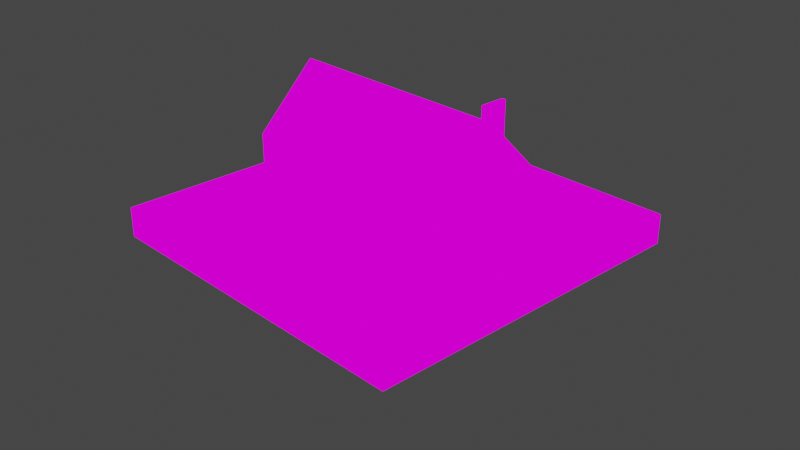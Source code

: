 # Source: room14.blend  (saved by Blender 2.82.7; exported with 4.5.12 LTS)
import bpy
from mathutils import Matrix  # noqa: F401  (used for matrix-valued properties, if any)

bpy.ops.wm.read_factory_settings(use_empty=True)
scene = bpy.context.scene
scene.name = 'Scene'

# ---- collections
col_collection = bpy.data.collections.new('Collection'); scene.collection.children.link(col_collection)

# ---- images (referenced by path relative to the original .blend; pixels are not part of the script)
import os
ASSET_DIR = os.environ.get("B2B_ASSET_DIR", "")  # directory of the original .blend (textures are referenced by path, not embedded)
HERE = os.path.dirname(os.path.abspath(__file__))  # packed textures are extracted next to this script under _unpacked/

def load_image(name, relpath, width, height, colorspace="sRGB"):
    """Load a texture the original file referenced (path relative to the .blend, or extracted next to this script)."""
    p = next((c for c in (os.path.join(HERE, relpath), os.path.join(ASSET_DIR, relpath)) if relpath and os.path.exists(c)), "")
    if p:
        img = bpy.data.images.load(p, check_existing=True)
        img.name = name
    else:  # same state as the original file: an image datablock whose file is absent (Cycles renders it pink)
        img = bpy.data.images.new(name, width, height)
        img.source = "FILE"
        img.filepath = "//" + (relpath or name)
    img.colorspace_settings.name = colorspace
    return img
img_room14_colors_png = load_image('room14_colors.png', 'room14_colors.png', 1024, 1024, 'sRGB')

# ---- materials (node trees are filled in below, after node groups)
mat_allmaterials = bpy.data.materials.new('AllMaterials')
mat_allmaterials.use_transparent_shadow = False

# ---- material node trees
mat_allmaterials.use_nodes = True; mat_allmaterials.node_tree.nodes.clear()
_N = mat_allmaterials.node_tree.nodes; _L = mat_allmaterials.node_tree.links
n0 = _N.new('ShaderNodeOutputMaterial'); n0.name = 'Material Output'; n0.location = (300, 300)
n1 = _N.new('ShaderNodeBackground'); n1.name = 'Background'; n1.location = (10, 300)
n2 = _N.new('ShaderNodeTexImage'); n2.name = 'Image Texture'; n2.location = (-280, 260)
n2.image = img_room14_colors_png
_L.new(n1.outputs[0], n0.inputs[0])
_L.new(n2.outputs[0], n1.inputs[0])
n0.is_active_output = True

# ---- world
world_world = bpy.data.worlds.new('World'); scene.world = world_world
world_world.use_nodes = True; world_world.node_tree.nodes.clear()
_N = world_world.node_tree.nodes; _L = world_world.node_tree.links
n0 = _N.new('ShaderNodeOutputWorld'); n0.name = 'World Output'; n0.location = (300, 300)
n1 = _N.new('ShaderNodeBackground'); n1.name = 'Background'; n1.location = (10, 300)
n1.inputs[0].default_value = (0.05088, 0.05088, 0.05088, 1.0)
_L.new(n1.outputs[0], n0.inputs[0])
n0.is_active_output = True
world_world.color = (0.05088, 0.05088, 0.05088)
world_world.use_sun_shadow = False
world_world.sun_shadow_jitter_overblur = 0.0

# ---- cameras
cam_camera = bpy.data.cameras.new('Camera')
cam_camera.clip_end = 100.0
cam_camera.ortho_scale = 7.314

# ---- lights
light_light = bpy.data.lights.new('Light', 'SUN')
light_light.transmission_factor = 0.0
light_light.angle = 0.1993
light_light.energy = 200.0
light_light.shadow_soft_size = 0.1
light_light.shadow_cascade_max_distance = 1000.0

# ---- meshes
me_cube = bpy.data.meshes.new('Cube')
me_cube.from_pydata([(1.0, 1.0, 1.0), (1.0, 1.0, -1.0), (1.0, -1.0, 1.0), (1.0, -1.0, -1.0), (-1.0, 1.0, 1.0), (-1.0, 1.0, -1.0), (-1.0, -1.0, 1.0), (-1.0, -1.0, -1.0), (1.0, 1.0, 0.0), (-1.0, -1.0, 0.0), (1.0, -1.0, 0.0), (-1.0, 1.0, 0.0)], [], [(0, 4, 6, 2), (10, 2, 6, 9), (9, 6, 4, 11), (5, 1, 3, 7), (8, 0, 2, 10), (11, 4, 0, 8), (5, 11, 8, 1), (1, 8, 10, 3), (7, 9, 11, 5), (3, 10, 9, 7)])
_uv = me_cube.uv_layers.new(name='UVMap')
_uv.uv.foreach_set('vector', [0.1994, 0.8597, 0.2285, 0.8597, 0.2285, 0.8888, 0.1994, 0.8888, 0.1848, 0.8888, 0.1994, 0.8888, 0.1994, 0.9179, 0.1848, 0.9179, 0.1848, 0.8015, 0.1994, 0.8015, 0.1994, 0.8306, 0.1848, 0.8306, 0.4806, 0.1258, 0.5097, 0.1258, 0.5097, 0.1549, 0.4806, 0.1549, 0.1848, 0.8597, 0.1994, 0.8597, 0.1994, 0.8888, 0.1848, 0.8888, 0.1848, 0.8306, 0.1994, 0.8306, 0.1994, 0.8597, 0.1848, 0.8597, 0.5097, 0.09666, 0.5242, 0.09666, 0.5242, 0.1258, 0.5097, 0.1258, 0.5097, 0.1258, 0.5242, 0.1258, 0.5242, 0.1549, 0.5097, 0.1549, 0.5097, 0.06756, 0.5242, 0.06756, 0.5242, 0.09666, 0.5097, 0.09666, 0.5097, 0.1549, 0.5242, 0.1549, 0.5242, 0.184, 0.5097, 0.184])
me_cube.materials.append(mat_allmaterials)
me_cube.use_remesh_preserve_volume = False
me_cube.use_remesh_preserve_attributes = False
me_cube.use_mirror_vertex_groups = False
me_cube.update()
me_cube_001 = bpy.data.meshes.new('Cube.001')
me_cube_001.from_pydata([(-1.0, -1.0, -1.0), (-1.0, -1.0, 0.0), (-0.8418, 1.0, -0.3913), (-0.8418, 1.0, -0.1582), (1.0, -1.0, -1.0), (1.0, -1.0, 0.0), (0.9, 1.0, -0.6413), (0.9, 1.0, -0.1413), (0.0, -1.0, -1.0), (0.0, 1.0, -1.0), (0.0, 1.0, 0.5), (0.0, -1.0, 0.0), (-1.0, 0.0, -1.0), (-1.0, 0.0, 1.0), (1.0, 0.0, -1.0), (1.0, 0.0, 1.0), (1.0, 0.0, 0.0), (-1.0, 0.0003089, 1.296), (0.0, 0.0, 1.0), (0.0, 0.0, -1.0), (-0.6379, 1.0, -0.3913), (-0.6208, -1.0, 0.0), (-0.6208, -1.0, -1.0), (-0.6208, 0.0, 1.0), (-0.6208, 1.0, 0.5), (-0.6208, 0.0, -1.0), (-0.25, -1.0, -1.0), (-0.25, 0.0, 1.0), (-0.4082, 1.0, -0.1582), (-0.4082, 1.0, -0.3913), (-0.25, -1.0, 0.0), (-0.25, 0.0, -1.0), (0.25, -1.0, 0.0), (0.25, 0.0, -1.0), (0.35, 1.0, -0.6413), (0.35, 1.0, -0.1413), (0.25, -1.0, -1.0), (0.25, 0.0, 1.0), (-7.271e-15, 1.0, -0.06963), (1.478e-08, 1.608, -0.7413), (-1.899e-16, 1.0, -0.7016), (1.0, 1.0, -1.0), (0.25, 1.0, -1.0), (1.0, 1.0, 0.0), (0.1004, 1.0, -0.06963), (0.1304, 1.0, -0.7016), (1.478e-08, 1.608, -1.0), (-0.25, 1.608, 1.75e-08), (1.478e-08, 1.608, 0.5), (0.25, 1.608, -1.0), (-0.25, 1.608, -1.0), (-0.25, 1.608, -0.7413), (0.25, 1.608, -1.175e-06), (0.25, 1.608, -0.7413), (1.478e-08, 1.608, -1.175e-06), (0.89, 1.076, -0.6313), (0.36, 1.076, -0.6313), (0.89, 1.076, -0.1513), (0.36, 1.076, -0.1513), (-0.6379, 1.0, -0.1582), (-0.6208, 1.0, -1.0), (-1.0, 1.0, -1.0), (-1.0, 1.0, 0.0), (-0.25, 1.0, -1.0), (-0.1304, 1.0, -0.7016), (-0.1004, 1.0, -0.06963), (-0.6208, 1.0, -1.192e-06), (-0.1564, 1.608, -0.7413), (0.1564, 1.608, -0.7413), (-0.1564, 1.608, -5.96e-07), (0.1564, 1.608, -1.192e-06), (-0.1564, 1.608, -1.0), (0.1564, 1.608, -1.0), (1.369e-08, 1.757, -0.7413), (1.369e-08, 1.757, -1.0), (-0.25, 1.757, 2.694e-08), (1.369e-08, 1.757, 0.5), (0.1564, 1.757, -1.0), (-0.1564, 1.757, -1.0), (-0.25, 1.757, -1.0), (-0.25, 1.757, -0.7413), (0.25, 1.757, -1.165e-06), (0.25, 1.757, -0.7413), (0.25, 1.757, -1.0), (1.369e-08, 1.757, -1.165e-06), (0.1564, 1.757, -1.183e-06), (-0.1564, 1.757, -5.96e-07), (-0.1564, 1.757, -0.7413), (0.1564, 1.757, -0.7413), (-0.6033, 1.0, -0.3913), (-0.8918, 1.0, -0.4413), (-0.8918, 1.0, -0.1082), (-0.6033, 1.0, -0.1582), (-0.3582, 1.0, -0.4413), (-0.6208, 1.0, -0.4413), (-0.3582, 1.0, -0.1082), (-0.6208, 1.0, -0.1082), (-1.0, 0.2, 0.7943), (-1.0, -0.2, 0.7951), (-1.0, -0.2, 0.0), (-1.0, 0.2, 0.0), (-1.0, -0.2, -1.0), (-1.0, 0.2, -1.0), (-1.0, -0.1997, 1.296), (-1.034, -0.2, 0.0), (-1.034, 1.858e-08, 0.0), (-1.034, 0.2, -1.0), (-1.034, 1.858e-08, -1.0), (-1.034, -0.2, 0.7951), (-1.034, 1.858e-08, 1.0), (-1.034, 1.858e-08, 0.7943), (-1.034, 0.2, 0.7943), (-1.034, 0.2, 0.0), (-1.034, -0.2, -1.0), (-1.034, 0.2003, 1.296), (-1.0, 0.2003, 1.296), (-1.034, 0.0003089, 1.296), (-1.034, -0.1997, 1.296), (-0.4082, 1.0, -0.2613), (-0.6033, 1.0, -0.2613), (-0.6379, 1.0, -0.2613), (-0.8418, 1.0, -0.2613), (-0.4082, 1.0, -0.2913), (-0.6033, 1.0, -0.2913), (-0.6379, 1.0, -0.2913), (-0.8418, 1.0, -0.2913), (-0.6208, 1.0, -0.3913), (-0.6208, 1.0, -0.1582), (-0.6208, 1.034, -0.4413), (-0.8918, 1.034, -0.4413), (-0.8918, 1.034, -0.1082), (-0.3582, 1.034, -0.4413), (-0.3582, 1.034, -0.1082), (-0.6208, 1.034, -0.1082), (-0.6208, 1.034, -0.1582), (-0.6379, 1.034, -0.3913), (-0.8418, 1.034, -0.3913), (-0.8418, 1.034, -0.2913), (-0.8418, 1.034, -0.1582), (-0.6379, 1.034, -0.1582), (-0.6379, 1.034, -0.2613), (-0.4082, 1.034, -0.3913), (-0.6033, 1.034, -0.3913), (-0.4082, 1.034, -0.2913), (-0.4082, 1.034, -0.1582), (-0.6033, 1.034, -0.1582), (-0.6033, 1.034, -0.2613), (-0.4082, 1.034, -0.2613), (-0.6033, 1.034, -0.2913), (-0.6379, 1.034, -0.2913), (-0.8418, 1.034, -0.2613), (-0.6208, 1.034, -0.3913), (0.25, 1.0, -1.192e-06), (0.25, 1.0, -0.7413), (-0.25, 1.0, -1.192e-06), (-0.25, 1.0, -0.7413), (0.0, 1.0, -1.192e-06), (0.0, 1.0, -0.7413), (0.1564, 1.757, -0.8013), (0.1564, 1.947, -1.0), (-0.1564, 1.757, -0.8013), (0.1564, 1.757, -0.8613), (1.369e-08, 1.947, -1.0), (-0.1564, 1.757, -0.8613), (0.1564, 1.757, -0.9213), (2.441e-08, 2.249, -0.9213), (-0.1564, 1.757, -0.9213), (2.441e-08, 2.109, -1.0), (1.369e-08, 1.808, -1.0), (0.1564, 1.808, -1.0), (0.1564, 1.808, -0.7413), (1.369e-08, 1.808, -0.7413), (-0.1564, 1.808, -0.7413), (-0.1564, 1.808, -1.0), (-0.1564, 1.808, -0.8013), (0.1564, 1.808, -0.8013), (0.1564, 1.808, -0.8613), (1.369e-08, 1.808, -0.8013), (-0.1564, 1.808, -0.8613), (0.1564, 1.808, -0.9213), (2.441e-08, 2.109, -0.9213), (-0.1564, 1.808, -0.9213), (-0.1564, 1.947, -1.0), (0.1564, 1.947, -0.8613), (0.1564, 1.947, -0.8013), (-0.1564, 1.947, -0.8613), (-0.1564, 1.947, -0.8013), (1.369e-08, 1.947, -0.8013), (0.1564, 1.947, -0.9213), (1.369e-08, 1.947, -0.8613), (-0.1564, 1.947, -0.9213), (0.1564, 2.109, -1.0), (-0.1564, 2.109, -1.0), (0.1564, 2.109, -0.9213), (0.1564, 2.109, -0.8613), (-0.1564, 2.109, -0.9213), (-0.1564, 2.109, -0.8613), (2.441e-08, 2.109, -0.8613), (2.441e-08, 2.249, -1.0), (0.1564, 2.249, -1.0), (-0.1564, 2.249, -1.0), (0.1564, 2.249, -0.9213), (-0.1564, 2.249, -0.9213), (0.1004, 1.0, -0.3113), (-0.1004, 1.0, -0.3113), (0.1304, 1.0, -0.03963), (1.899e-16, 1.0, -0.03963), (-0.1304, 1.0, -0.03963), (0.1304, 1.0, -0.3413), (-0.1304, 1.0, -0.3413), (-1.0, 1.0, -0.5413), (-1.0, 0.2, -0.5413), (-1.0, -0.2, -0.5413), (-1.0, -1.0, -0.5413), (-1.0, 0.72, -0.06113), (-1.0, 0.48, -0.06113), (-1.0, 0.72, -0.5113), (-1.0, 0.48, -0.5113), (-1.0, -0.48, -0.06113), (-1.0, -0.72, -0.06113), (-1.0, -0.48, -0.5113), (-1.0, -0.72, -0.5113), (-1.0, -0.75, 0.0), (-1.0, -0.45, 0.0), (-1.0, -0.75, -0.5413), (-1.0, -0.45, -0.5413), (-1.0, 0.45, 0.0), (-1.0, 0.75, 0.0), (-1.0, 0.75, -0.5413), (-1.0, 0.45, -0.5413), (-1.017, 0.45, -0.03113), (-1.017, 0.75, -0.03113), (-1.017, 0.75, -0.5413), (-1.017, 0.45, -0.5413), (-1.017, -0.75, -0.03113), (-1.017, -0.45, -0.03113), (-1.017, -0.75, -0.5413), (-1.017, -0.45, -0.5413), (-1.017, -0.72, -0.06113), (-1.017, -0.48, -0.06113), (-1.017, -0.72, -0.5113), (-1.017, -0.48, -0.5113), (-1.017, 0.48, -0.06113), (-1.017, 0.72, -0.06113), (-1.017, 0.72, -0.5113), (-1.017, 0.48, -0.5113), (-1.0, 1.07, 0.0), (-0.6208, 1.07, 0.5), (-0.25, 1.07, -1.192e-06), (-0.6208, 1.07, -1.192e-06), (-0.25, 1.825, 2.694e-08), (1.369e-08, 1.825, 0.5), (0.25, 1.825, -1.165e-06), (1.369e-08, 1.825, -1.165e-06), (0.1564, 1.825, -1.183e-06), (-0.1564, 1.825, -5.96e-07), (0.7725, 1.076, -0.6313), (0.635, 1.076, -0.6313), (0.4975, 1.076, -0.6313), (0.89, 1.076, -0.3046), (0.89, 1.076, -0.458), (0.7725, 1.076, -0.1513), (0.635, 1.076, -0.1513), (0.4975, 1.076, -0.1513), (0.36, 1.076, -0.3046), (0.36, 1.076, -0.458), (0.4975, 1.076, -0.458), (0.635, 1.076, -0.458), (0.7725, 1.076, -0.458), (0.4975, 1.076, -0.3046), (0.635, 1.076, -0.3046), (0.7725, 1.076, -0.3046), (0.9, 1.076, -0.1413), (0.89, 1.076, -0.3246), (0.7525, 1.076, -0.1513), (0.7725, 1.076, -0.3246), (0.9, 1.076, -0.3146), (0.89, 1.076, -0.478), (0.7725, 1.076, -0.478), (0.7525, 1.076, -0.3046), (0.9, 1.076, -0.468), (0.9, 1.076, -0.6413), (0.7525, 1.076, -0.6313), (0.7525, 1.076, -0.458), (0.7625, 1.076, -0.1413), (0.615, 1.076, -0.1513), (0.635, 1.076, -0.3246), (0.7525, 1.076, -0.3246), (0.635, 1.076, -0.478), (0.7525, 1.076, -0.478), (0.615, 1.076, -0.3046), (0.7625, 1.076, -0.3146), (0.7625, 1.076, -0.6413), (0.615, 1.076, -0.6313), (0.615, 1.076, -0.458), (0.7625, 1.076, -0.468), (0.625, 1.076, -0.1413), (0.4775, 1.076, -0.1513), (0.4975, 1.076, -0.3246), (0.615, 1.076, -0.3246), (0.4975, 1.076, -0.478), (0.615, 1.076, -0.478), (0.4775, 1.076, -0.3046), (0.625, 1.076, -0.3146), (0.625, 1.076, -0.6413), (0.4775, 1.076, -0.6313), (0.4775, 1.076, -0.458), (0.625, 1.076, -0.468), (0.4875, 1.076, -0.1413), (0.35, 1.076, -0.1413), (0.36, 1.076, -0.3246), (0.4775, 1.076, -0.3246), (0.35, 1.076, -0.3146), (0.36, 1.076, -0.478), (0.4775, 1.076, -0.478), (0.4875, 1.076, -0.3146), (0.4875, 1.076, -0.6413), (0.35, 1.076, -0.6413), (0.35, 1.076, -0.468), (0.4875, 1.076, -0.468), (0.89, 1.055, -0.1513), (0.89, 1.055, -0.3046), (0.7725, 1.055, -0.1513), (0.7725, 1.055, -0.3046), (0.89, 1.055, -0.3246), (0.89, 1.055, -0.458), (0.7725, 1.055, -0.458), (0.7725, 1.055, -0.3246), (0.89, 1.055, -0.478), (0.89, 1.055, -0.6313), (0.7725, 1.055, -0.6313), (0.7725, 1.055, -0.478), (0.7525, 1.055, -0.1513), (0.635, 1.055, -0.1513), (0.635, 1.055, -0.3046), (0.7525, 1.055, -0.3046), (0.635, 1.055, -0.458), (0.7525, 1.055, -0.458), (0.635, 1.055, -0.3246), (0.7525, 1.055, -0.3246), (0.7525, 1.055, -0.6313), (0.635, 1.055, -0.6313), (0.635, 1.055, -0.478), (0.7525, 1.055, -0.478), (0.615, 1.055, -0.1513), (0.4975, 1.055, -0.1513), (0.4975, 1.055, -0.3046), (0.615, 1.055, -0.3046), (0.4975, 1.055, -0.458), (0.615, 1.055, -0.458), (0.4975, 1.055, -0.3246), (0.615, 1.055, -0.3246), (0.615, 1.055, -0.6313), (0.4975, 1.055, -0.6313), (0.4975, 1.055, -0.478), (0.615, 1.055, -0.478), (0.4775, 1.055, -0.1513), (0.36, 1.055, -0.1513), (0.36, 1.055, -0.3046), (0.4775, 1.055, -0.3046), (0.36, 1.055, -0.3246), (0.36, 1.055, -0.458), (0.4775, 1.055, -0.458), (0.4775, 1.055, -0.3246), (0.4775, 1.055, -0.6313), (0.36, 1.055, -0.6313), (0.36, 1.055, -0.478), (0.4775, 1.055, -0.478), (-1.0, -0.75, -0.03113), (-1.0, -0.45, -0.03113), (-1.0, 0.45, -0.03113), (-1.0, 0.75, -0.03113)], [(126, 127)], [(108, 98, 103, 117), (63, 9, 19, 31), (16, 15, 5), (156, 18, 37, 152), (34, 35, 309, 312, 318, 317), (23, 13, 98, 1, 21), (22, 21, 1, 213, 0), (14, 16, 5, 4), (12, 101, 113, 107), (227, 62, 210, 228), (41, 43, 16, 14), (24, 62, 97, 13, 23), (43, 15, 16), (62, 227, 226, 100, 97), (156, 154, 47, 69, 54), (36, 32, 11, 8), (37, 18, 11, 32), (31, 19, 8, 26), (12, 25, 22, 0, 101), (154, 66, 249, 248), (154, 24, 23, 27), (26, 30, 21, 22), (27, 23, 21, 30), (61, 60, 25, 12, 102), (32, 36, 4, 5), (14, 33, 42, 41), (15, 43, 152, 37), (18, 27, 30, 11), (8, 11, 30, 26), (154, 27, 18, 156), (25, 31, 26, 22), (24, 154, 248, 247), (60, 63, 31, 25), (19, 33, 36, 8), (63, 155, 51, 50), (9, 42, 33, 19), (5, 15, 37, 32), (4, 36, 33, 14), (44, 203, 204, 65, 38), (9, 63, 50, 71, 46), (10, 152, 52, 48), (34, 6, 41, 42), (6, 7, 43, 41), (7, 35, 152, 43), (54, 69, 86, 84), (53, 52, 81, 82), (35, 34, 42, 153, 152), (47, 48, 76, 75), (70, 54, 84, 85), (153, 42, 49, 53), (154, 10, 48, 47), (155, 157, 39, 67, 51), (157, 153, 53, 68, 39), (152, 156, 54, 70, 52), (42, 9, 46, 72, 49), (293, 258, 353, 352), (35, 7, 272, 284, 296, 308, 309), (6, 34, 317, 316, 304, 292, 281), (7, 6, 281, 280, 276, 272), (89, 123, 122, 29), (90, 94, 60, 61), (91, 90, 61, 210, 62), (94, 93, 63, 60), (95, 96, 66, 154), (96, 91, 62, 66), (93, 95, 154, 155, 63), (51, 47, 75, 80), (69, 67, 87, 86), (67, 39, 73, 87), (53, 49, 83, 82), (84, 86, 255, 253), (81, 85, 254, 252), (79, 80, 87, 160, 163, 166, 78), (77, 74, 168, 169), (82, 83, 77, 164, 161, 158, 88), (80, 75, 86, 87), (82, 81, 85, 88), (72, 46, 74, 77), (70, 68, 88, 85), (46, 71, 78, 74), (71, 50, 79, 78), (39, 68, 88, 73), (49, 72, 77, 83), (50, 51, 80, 79), (48, 52, 81, 76), (28, 118, 119, 92), (89, 29, 141, 142), (122, 123, 148, 143), (93, 94, 128, 131), (2, 20, 135, 136), (125, 124, 149, 137), (90, 91, 130, 129), (120, 121, 150, 140), (94, 90, 129, 128), (99, 212, 225, 223), (97, 100, 112, 111), (100, 211, 102, 106, 112), (98, 99, 223, 222, 1), (111, 109, 116, 114), (99, 98, 108, 104), (106, 107, 105, 112), (104, 105, 107, 113), (105, 110, 111, 112), (104, 108, 110, 105), (108, 109, 110), (111, 110, 109), (101, 212, 99, 104, 113), (102, 12, 107, 106), (17, 115, 114, 116), (103, 17, 116, 117), (98, 13, 17, 103), (109, 108, 117, 116), (97, 111, 114, 115), (13, 97, 115, 17), (118, 28, 144, 147), (20, 124, 149, 135), (3, 59, 120, 121), (2, 125, 124, 20), (92, 119, 146, 145), (91, 96, 133, 130), (120, 59, 139, 140), (123, 89, 142, 148), (28, 92, 145, 144), (136, 135, 128, 129), (138, 150, 137, 136, 129, 130), (139, 138, 130, 133), (133, 145, 134), (142, 141, 131, 128), (141, 143, 147, 144, 132, 131), (144, 145, 133, 132), (133, 134, 139), (137, 149, 140, 150), (143, 148, 146, 147), (142, 128, 151), (128, 135, 151), (148, 142, 151, 135, 149), (146, 148, 149, 140), (140, 139, 134, 145, 146), (3, 121, 150, 138), (125, 2, 136, 137), (95, 93, 131, 132), (119, 118, 147, 146), (29, 122, 143, 141), (59, 3, 138, 139), (96, 95, 132, 133), (45, 208, 205, 152, 153), (207, 209, 64, 155, 154), (205, 206, 156, 152), (206, 207, 154, 156), (64, 40, 157, 155), (40, 45, 153, 157), (163, 160, 174, 178), (88, 158, 175, 170), (87, 73, 171, 172), (78, 166, 181, 173), (161, 164, 179, 176), (160, 87, 172, 174), (73, 88, 170, 171), (171, 177, 174, 172), (170, 175, 177, 171), (174, 177, 187, 186), (168, 173, 182, 162), (181, 178, 185, 190), (175, 176, 183, 184), (179, 169, 159, 188), (177, 175, 184, 187), (74, 78, 173, 168), (164, 77, 169, 179), (158, 161, 176, 175), (166, 163, 178, 181), (183, 189, 187, 184), (185, 186, 187, 189), (183, 188, 193, 194), (190, 185, 196, 195), (185, 189, 197, 196), (162, 182, 192, 167), (169, 168, 162, 159), (176, 179, 188, 183), (173, 181, 190, 182), (178, 174, 186, 185), (193, 180, 197, 194), (195, 196, 197, 180), (195, 180, 165, 202), (167, 192, 200, 198), (182, 190, 195, 192), (188, 159, 191, 193), (159, 162, 167, 191), (189, 183, 194, 197), (165, 198, 200, 202), (165, 201, 199, 198), (192, 195, 202, 200), (193, 191, 199, 201), (191, 167, 198, 199), (180, 193, 201, 165), (208, 45, 40, 64, 209), (44, 38, 206, 205), (38, 65, 207, 206), (203, 44, 205, 208), (65, 204, 209, 207), (204, 203, 208, 209), (61, 102, 211, 229, 228, 210), (101, 0, 213, 224, 225, 212), (211, 100, 226, 229), (215, 214, 216, 217), (218, 220, 221, 219), (213, 1, 222, 224), (221, 220, 241, 240), (214, 215, 242, 243), (218, 219, 238, 239), (237, 235, 369, 225), (228, 229, 233, 232), (236, 224, 368, 234), (239, 238, 234, 235), (240, 241, 237, 236), (241, 239, 235, 237), (238, 240, 236, 234), (243, 242, 230, 231), (245, 244, 232, 233), (244, 243, 231, 232), (242, 245, 233, 230), (217, 216, 244, 245), (220, 218, 239, 241), (216, 214, 243, 244), (219, 221, 240, 238), (225, 224, 236, 237), (215, 217, 245, 242), (152, 10, 156), (154, 156, 10), (247, 249, 246), (248, 249, 247), (62, 24, 247, 246), (66, 62, 246, 249), (252, 254, 253, 251), (251, 253, 255, 250), (76, 81, 252, 251), (86, 75, 250, 255), (75, 76, 251, 250), (85, 84, 253, 254), (275, 273, 324, 327), (269, 263, 345, 346), (313, 314, 367, 366), (260, 268, 326, 325), (290, 269, 346, 347), (56, 313, 366, 365), (287, 283, 337, 339), (273, 260, 325, 324), (297, 302, 359, 356), (263, 285, 344, 345), (305, 56, 365, 364), (259, 57, 272, 276), (57, 261, 284, 272), (271, 259, 276, 291), (261, 271, 291, 284), (260, 273, 276, 280), (268, 260, 280, 295), (273, 275, 291, 276), (275, 268, 295, 291), (55, 277, 280, 281), (256, 55, 281, 292), (277, 278, 295, 280), (278, 256, 292, 295), (274, 262, 296, 284), (270, 279, 291, 303), (262, 270, 303, 296), (279, 274, 284, 291), (267, 283, 295, 307), (287, 286, 303, 291), (286, 267, 307, 303), (283, 287, 291, 295), (257, 282, 292, 304), (289, 288, 307, 295), (288, 257, 304, 307), (282, 289, 295, 292), (285, 263, 308, 296), (269, 290, 303, 315), (263, 269, 315, 308), (290, 285, 296, 303), (266, 294, 307, 319), (299, 298, 315, 303), (298, 266, 319, 315), (294, 299, 303, 307), (258, 293, 304, 316), (301, 300, 319, 307), (300, 258, 316, 319), (293, 301, 307, 304), (297, 58, 309, 308), (58, 264, 312, 309), (264, 302, 315, 312), (302, 297, 308, 315), (310, 265, 318, 312), (265, 306, 319, 318), (311, 310, 312, 315), (306, 311, 315, 319), (56, 305, 316, 317), (313, 56, 317, 318), (314, 313, 318, 319), (305, 314, 319, 316), (323, 322, 320, 321), (330, 331, 328, 329), (365, 366, 367, 364), (353, 354, 355, 352), (341, 342, 343, 340), (361, 360, 363, 362), (325, 326, 327, 324), (349, 348, 350, 351), (337, 336, 338, 339), (358, 357, 356, 359), (346, 345, 344, 347), (334, 333, 332, 335), (314, 305, 364, 367), (262, 274, 332, 333), (285, 290, 347, 344), (268, 275, 327, 326), (300, 301, 355, 354), (279, 270, 334, 335), (258, 300, 354, 353), (270, 262, 333, 334), (265, 310, 360, 361), (282, 257, 341, 340), (301, 293, 352, 355), (57, 259, 321, 320), (274, 279, 335, 332), (306, 265, 361, 362), (288, 289, 343, 342), (261, 57, 320, 322), (310, 311, 363, 360), (257, 288, 342, 341), (259, 271, 323, 321), (294, 266, 348, 349), (311, 306, 362, 363), (277, 55, 329, 328), (289, 282, 340, 343), (271, 261, 322, 323), (298, 299, 351, 350), (55, 256, 330, 329), (266, 298, 350, 348), (278, 277, 328, 331), (58, 297, 356, 357), (283, 267, 336, 337), (299, 294, 349, 351), (256, 278, 331, 330), (264, 58, 357, 358), (286, 287, 339, 338), (302, 264, 358, 359), (267, 286, 338, 336), (223, 222, 368, 369), (227, 226, 370, 371), (232, 231, 371, 228), (230, 231, 371, 370), (230, 370, 229, 233), (234, 368, 369, 235)])
_uv = me_cube_001.uv_layers.new(name='UVMap')
_uv.uv.foreach_set('vector', [0.8343, 0.6845, 0.8342, 0.6837, 0.8439, 0.6848, 0.8438, 0.6852, 0.8237, 0.5822, 0.8303, 0.5822, 0.8303, 0.6032, 0.8237, 0.6032, 0.892, 0.1625, 0.9079, 0.1793, 0.8711, 0.1753, 0.7852, 0.09624, 0.8222, 0.09035, 0.8235, 0.0956, 0.7865, 0.1015, 0.5609, 0.6032, 0.5464, 0.6028, 0.5487, 0.6012, 0.5519, 0.6016, 0.5554, 0.6018, 0.5587, 0.6016, 0.8658, 0.1743, 0.8667, 0.1807, 0.8584, 0.1831, 0.8275, 0.1766, 0.829, 0.1703, 0.7759, 0.6847, 0.8021, 0.6851, 0.8019, 0.693, 0.7878, 0.6928, 0.7758, 0.6927, 0.777, 0.6298, 0.8031, 0.6301, 0.8027, 0.6511, 0.7766, 0.6508, 0.8041, 0.6032, 0.8041, 0.6074, 0.8032, 0.6074, 0.8032, 0.6032, 0.8686, 0.658, 0.8682, 0.6559, 0.8747, 0.6553, 0.8749, 0.6576, 0.8862, 0.5789, 0.8585, 0.5781, 0.8594, 0.556, 0.8871, 0.5567, 0.7914, 0.0806, 0.7802, 0.07396, 0.8131, 0.06814, 0.8215, 0.07122, 0.8199, 0.07778, 0.8267, 0.1561, 0.8637, 0.1502, 0.8489, 0.168, 0.7256, 0.1031, 0.7288, 0.09914, 0.7324, 0.0942, 0.7349, 0.08989, 0.7586, 0.0973, 0.8539, 0.8335, 0.8539, 0.8387, 0.838, 0.8387, 0.838, 0.8367, 0.838, 0.8335, 0.7763, 0.6665, 0.8024, 0.6668, 0.8023, 0.672, 0.7762, 0.6717, 0.8689, 0.1561, 0.868, 0.1613, 0.8312, 0.1573, 0.8321, 0.1521, 0.8237, 0.6032, 0.8303, 0.6032, 0.8303, 0.6242, 0.8237, 0.6242, 0.8041, 0.6032, 0.814, 0.6032, 0.814, 0.6242, 0.8041, 0.6242, 0.8041, 0.6074, 0.7596, 0.5916, 0.7512, 0.5842, 0.754, 0.5835, 0.7592, 0.589, 0.7839, 0.091, 0.7914, 0.0806, 0.8199, 0.07778, 0.8209, 0.08511, 0.7761, 0.677, 0.8022, 0.6773, 0.8021, 0.6851, 0.7759, 0.6847, 0.8671, 0.1665, 0.8658, 0.1743, 0.829, 0.1703, 0.8303, 0.1625, 0.8041, 0.5822, 0.814, 0.5822, 0.814, 0.6032, 0.8041, 0.6032, 0.8041, 0.599, 0.8024, 0.6668, 0.7763, 0.6665, 0.7766, 0.6508, 0.8027, 0.6511, 0.8565, 0.6032, 0.8368, 0.6032, 0.8368, 0.5822, 0.8565, 0.5822, 0.8274, 0.1113, 0.7904, 0.1172, 0.7865, 0.1015, 0.8235, 0.0956, 0.868, 0.1613, 0.8671, 0.1665, 0.8303, 0.1625, 0.8312, 0.1573, 0.7762, 0.6717, 0.8023, 0.672, 0.8022, 0.6773, 0.7761, 0.677, 0.7839, 0.091, 0.8209, 0.08511, 0.8222, 0.09035, 0.7852, 0.09624, 0.814, 0.6032, 0.8237, 0.6032, 0.8237, 0.6242, 0.814, 0.6242, 0.8156, 0.1098, 0.8081, 0.1202, 0.8077, 0.1176, 0.8134, 0.1103, 0.814, 0.5822, 0.8237, 0.5822, 0.8237, 0.6032, 0.814, 0.6032, 0.8303, 0.6032, 0.8368, 0.6032, 0.8368, 0.6242, 0.8303, 0.6242, 0.7568, 0.8923, 0.7636, 0.8923, 0.7636, 0.905, 0.7568, 0.905, 0.8303, 0.5822, 0.8368, 0.5822, 0.8368, 0.6032, 0.8303, 0.6032, 0.8347, 0.1364, 0.8715, 0.1404, 0.8689, 0.1561, 0.8321, 0.1521, 0.8565, 0.6242, 0.8368, 0.6242, 0.8368, 0.6032, 0.8565, 0.6032, 0.5563, 0.5307, 0.5632, 0.5308, 0.5632, 0.5354, 0.5563, 0.5353, 0.5563, 0.533, 0.8182, 0.8446, 0.8116, 0.8446, 0.8116, 0.8319, 0.8141, 0.8319, 0.8182, 0.8319, 0.7901, 0.178, 0.7755, 0.178, 0.7755, 0.1653, 0.7901, 0.1653, 0.876, 0.5935, 0.8761, 0.5808, 0.8862, 0.5789, 0.8847, 0.5958, 0.8761, 0.5808, 0.8618, 0.5801, 0.8585, 0.5781, 0.8862, 0.5789, 0.8618, 0.5801, 0.8616, 0.5931, 0.8574, 0.5953, 0.8585, 0.5781, 0.838, 0.8335, 0.838, 0.8367, 0.8341, 0.8367, 0.8341, 0.8335, 0.569, 0.6773, 0.5884, 0.6773, 0.5884, 0.6742, 0.569, 0.6742, 0.8616, 0.5931, 0.876, 0.5935, 0.8847, 0.5958, 0.8786, 0.5955, 0.8574, 0.5953, 0.7901, 0.1384, 0.7755, 0.1385, 0.7755, 0.1354, 0.7901, 0.1353, 0.838, 0.8302, 0.838, 0.8335, 0.8341, 0.8335, 0.8341, 0.8302, 0.842, 0.9046, 0.8353, 0.9046, 0.8353, 0.8918, 0.842, 0.8918, 0.7902, 0.1512, 0.7756, 0.1512, 0.7755, 0.1385, 0.7901, 0.1384, 0.8614, 0.909, 0.8679, 0.909, 0.8679, 0.9218, 0.8639, 0.9218, 0.8614, 0.9218, 0.8679, 0.909, 0.8745, 0.909, 0.8745, 0.9218, 0.872, 0.9218, 0.8679, 0.9218, 0.8539, 0.8282, 0.8539, 0.8335, 0.838, 0.8335, 0.838, 0.8302, 0.838, 0.8282, 0.8247, 0.8446, 0.8182, 0.8446, 0.8182, 0.8319, 0.8223, 0.8319, 0.8247, 0.8319, 0.559, 0.5969, 0.5589, 0.5992, 0.5584, 0.5989, 0.5586, 0.5973, 0.5464, 0.6028, 0.5467, 0.5899, 0.5488, 0.5916, 0.5484, 0.5938, 0.5482, 0.5964, 0.5483, 0.599, 0.5487, 0.6012, 0.5609, 0.5905, 0.5609, 0.6032, 0.5587, 0.6016, 0.559, 0.5994, 0.5592, 0.5968, 0.5591, 0.5942, 0.5588, 0.592, 0.5467, 0.5899, 0.5609, 0.5905, 0.5588, 0.592, 0.5557, 0.5916, 0.5522, 0.5914, 0.5488, 0.5916, 0.5528, 0.6237, 0.5511, 0.6236, 0.5511, 0.6213, 0.5526, 0.6214, 0.87, 0.6206, 0.8709, 0.6148, 0.885, 0.6143, 0.8855, 0.6218, 0.8606, 0.6212, 0.87, 0.6206, 0.8855, 0.6218, 0.873, 0.6226, 0.8579, 0.6239, 0.8709, 0.6148, 0.8697, 0.6093, 0.8847, 0.607, 0.885, 0.6143, 0.8602, 0.6091, 0.8591, 0.6152, 0.8566, 0.6153, 0.8572, 0.6068, 0.8591, 0.6152, 0.8606, 0.6212, 0.8579, 0.6239, 0.8566, 0.6153, 0.8697, 0.6093, 0.8602, 0.6091, 0.8572, 0.6068, 0.8784, 0.607, 0.8847, 0.607, 0.5608, 0.6773, 0.5414, 0.6773, 0.5414, 0.6742, 0.5608, 0.6742, 0.5414, 0.6691, 0.5608, 0.6691, 0.5608, 0.6722, 0.5414, 0.6722, 0.8639, 0.9218, 0.8679, 0.9218, 0.8679, 0.9249, 0.8639, 0.9249, 0.842, 0.8918, 0.8353, 0.8918, 0.8353, 0.8887, 0.842, 0.8887, 0.8341, 0.8335, 0.8341, 0.8367, 0.8323, 0.8367, 0.8323, 0.8335, 0.8341, 0.8282, 0.8341, 0.8302, 0.8323, 0.8302, 0.8323, 0.8282, 0.7568, 0.9082, 0.7636, 0.9082, 0.7636, 0.9101, 0.762, 0.9101, 0.7604, 0.9101, 0.7589, 0.9101, 0.7568, 0.9101, 0.8223, 0.8287, 0.8182, 0.8287, 0.8182, 0.8277, 0.8223, 0.8277, 0.842, 0.8887, 0.8353, 0.8887, 0.8353, 0.8867, 0.8373, 0.8867, 0.8389, 0.8867, 0.8405, 0.8867, 0.842, 0.8867, 0.5608, 0.6742, 0.5414, 0.6742, 0.5414, 0.6722, 0.5608, 0.6722, 0.569, 0.6742, 0.5884, 0.6742, 0.5884, 0.6722, 0.569, 0.6722, 0.8223, 0.8319, 0.8182, 0.8319, 0.8182, 0.8287, 0.8223, 0.8287, 0.5884, 0.6691, 0.569, 0.6691, 0.569, 0.6722, 0.5884, 0.6722, 0.8182, 0.8319, 0.8141, 0.8319, 0.8141, 0.8287, 0.8182, 0.8287, 0.8141, 0.8319, 0.8116, 0.8319, 0.8116, 0.8287, 0.8141, 0.8287, 0.8679, 0.9218, 0.872, 0.9218, 0.872, 0.9249, 0.8679, 0.9249, 0.8247, 0.8319, 0.8223, 0.8319, 0.8223, 0.8287, 0.8247, 0.8287, 0.7568, 0.905, 0.7636, 0.905, 0.7636, 0.9082, 0.7568, 0.9082, 0.7901, 0.1653, 0.7755, 0.1653, 0.7755, 0.1621, 0.7901, 0.1621, 0.5475, 0.6211, 0.5491, 0.6214, 0.549, 0.6238, 0.547, 0.6236, 0.5528, 0.6237, 0.5526, 0.6214, 0.553, 0.6207, 0.5537, 0.6242, 0.5511, 0.6213, 0.5511, 0.6236, 0.5505, 0.6244, 0.5504, 0.6208, 0.5545, 0.6191, 0.5558, 0.6245, 0.5549, 0.6246, 0.5539, 0.6199, 0.5525, 0.6283, 0.553, 0.6258, 0.5537, 0.6249, 0.5532, 0.6289, 0.5511, 0.6281, 0.551, 0.6256, 0.5505, 0.6251, 0.5503, 0.6288, 0.5549, 0.6303, 0.5455, 0.6309, 0.5461, 0.63, 0.5541, 0.6298, 0.549, 0.626, 0.5491, 0.6284, 0.5496, 0.6288, 0.5499, 0.6251, 0.5558, 0.6245, 0.5549, 0.6303, 0.5541, 0.6298, 0.5549, 0.6246, 0.9002, 0.6516, 0.8959, 0.6517, 0.8959, 0.6501, 0.9001, 0.65, 0.7889, 0.5687, 0.7652, 0.5613, 0.7656, 0.5605, 0.7891, 0.5679, 0.8689, 0.6633, 0.8752, 0.6632, 0.8806, 0.6631, 0.8806, 0.6634, 0.8689, 0.6636, 0.8039, 0.2123, 0.7811, 0.2187, 0.779, 0.2145, 0.7758, 0.2097, 0.7729, 0.2057, 0.7891, 0.5679, 0.7964, 0.5636, 0.8031, 0.5674, 0.7991, 0.5677, 0.8114, 0.6901, 0.8342, 0.6837, 0.8343, 0.6845, 0.8117, 0.6907, 0.8806, 0.6634, 0.8806, 0.6653, 0.869, 0.6655, 0.8689, 0.6636, 0.9002, 0.6518, 0.9002, 0.6531, 0.8924, 0.6533, 0.8923, 0.652, 0.7617, 0.556, 0.7844, 0.5629, 0.783, 0.5679, 0.7595, 0.5605, 0.8057, 0.6907, 0.8283, 0.6845, 0.8293, 0.6893, 0.8075, 0.6951, 0.8283, 0.6845, 0.8349, 0.6888, 0.8293, 0.6893, 0.783, 0.5679, 0.7844, 0.5629, 0.7903, 0.5636, 0.8923, 0.6518, 0.8959, 0.6517, 0.9002, 0.6516, 0.9002, 0.6518, 0.8923, 0.652, 0.8041, 0.599, 0.8041, 0.6032, 0.8032, 0.6032, 0.8032, 0.599, 0.8031, 0.5682, 0.7992, 0.5682, 0.7991, 0.5677, 0.8031, 0.5674, 0.8439, 0.6848, 0.8473, 0.685, 0.8472, 0.6857, 0.8438, 0.6852, 0.8342, 0.6837, 0.8425, 0.6813, 0.8473, 0.685, 0.8439, 0.6848, 0.841, 0.6888, 0.8343, 0.6845, 0.8438, 0.6852, 0.8472, 0.6857, 0.7889, 0.5687, 0.7891, 0.5679, 0.7991, 0.5677, 0.7992, 0.5682, 0.7973, 0.5718, 0.7889, 0.5687, 0.7992, 0.5682, 0.8031, 0.5682, 0.5491, 0.6214, 0.5475, 0.6211, 0.5468, 0.6205, 0.5497, 0.6208, 0.553, 0.6258, 0.551, 0.6256, 0.5505, 0.6251, 0.5537, 0.6249, 0.5475, 0.6284, 0.5472, 0.6258, 0.549, 0.626, 0.5491, 0.6284, 0.5525, 0.6283, 0.5511, 0.6281, 0.551, 0.6256, 0.553, 0.6258, 0.547, 0.6236, 0.549, 0.6238, 0.5498, 0.6244, 0.5462, 0.6245, 0.5455, 0.6309, 0.544, 0.625, 0.545, 0.6249, 0.5461, 0.63, 0.549, 0.626, 0.5472, 0.6258, 0.5463, 0.6253, 0.5499, 0.6251, 0.5511, 0.6236, 0.5528, 0.6237, 0.5537, 0.6242, 0.5505, 0.6244, 0.5475, 0.6211, 0.547, 0.6236, 0.5462, 0.6245, 0.5468, 0.6205, 0.5532, 0.6289, 0.5537, 0.6249, 0.5549, 0.6246, 0.5541, 0.6298, 0.547, 0.6291, 0.5496, 0.6288, 0.5503, 0.6288, 0.5532, 0.6289, 0.5541, 0.6298, 0.5461, 0.63, 0.5463, 0.6253, 0.547, 0.6291, 0.5461, 0.63, 0.545, 0.6249, 0.545, 0.6249, 0.5462, 0.6245, 0.5462, 0.6249, 0.5537, 0.6242, 0.553, 0.6207, 0.5539, 0.6199, 0.5549, 0.6246, 0.553, 0.6207, 0.5504, 0.6208, 0.5497, 0.6208, 0.5468, 0.6205, 0.5458, 0.6195, 0.5539, 0.6199, 0.5468, 0.6205, 0.5462, 0.6245, 0.545, 0.6249, 0.5458, 0.6195, 0.545, 0.6249, 0.5462, 0.6249, 0.5463, 0.6253, 0.5503, 0.6288, 0.5505, 0.6251, 0.5499, 0.6251, 0.5496, 0.6288, 0.5504, 0.6208, 0.5505, 0.6244, 0.5498, 0.6244, 0.5497, 0.6208, 0.5537, 0.6242, 0.5549, 0.6246, 0.5537, 0.6246, 0.5549, 0.6246, 0.5537, 0.6249, 0.5537, 0.6246, 0.5505, 0.6244, 0.5537, 0.6242, 0.5537, 0.6246, 0.5537, 0.6249, 0.5505, 0.6251, 0.5498, 0.6244, 0.5505, 0.6244, 0.5505, 0.6251, 0.5499, 0.6251, 0.5499, 0.6251, 0.5463, 0.6253, 0.5462, 0.6249, 0.5462, 0.6245, 0.5498, 0.6244, 0.5475, 0.6284, 0.5491, 0.6284, 0.5496, 0.6288, 0.547, 0.6291, 0.5511, 0.6281, 0.5525, 0.6283, 0.5532, 0.6289, 0.5503, 0.6288, 0.545, 0.6188, 0.5545, 0.6191, 0.5539, 0.6199, 0.5458, 0.6195, 0.549, 0.6238, 0.5491, 0.6214, 0.5497, 0.6208, 0.5498, 0.6244, 0.5526, 0.6214, 0.5511, 0.6213, 0.5504, 0.6208, 0.553, 0.6207, 0.5472, 0.6258, 0.5475, 0.6284, 0.547, 0.6291, 0.5463, 0.6253, 0.544, 0.625, 0.545, 0.6188, 0.5458, 0.6195, 0.545, 0.6249, 0.8775, 0.5983, 0.8671, 0.5982, 0.8585, 0.5981, 0.8574, 0.5953, 0.8786, 0.5955, 0.8584, 0.6041, 0.867, 0.6041, 0.8774, 0.6043, 0.8784, 0.607, 0.8572, 0.6068, 0.8585, 0.5981, 0.8585, 0.6011, 0.8573, 0.6011, 0.8574, 0.5953, 0.8585, 0.6011, 0.8584, 0.6041, 0.8572, 0.6068, 0.8573, 0.6011, 0.8774, 0.6043, 0.8774, 0.6013, 0.8785, 0.6013, 0.8784, 0.607, 0.8774, 0.6013, 0.8775, 0.5983, 0.8786, 0.5955, 0.8785, 0.6013, 0.8537, 0.9312, 0.8552, 0.9315, 0.8549, 0.9326, 0.8533, 0.9322, 0.8635, 0.9366, 0.8634, 0.9387, 0.8612, 0.9385, 0.8619, 0.937, 0.8568, 0.9316, 0.8601, 0.9335, 0.859, 0.9344, 0.8565, 0.9325, 0.8504, 0.9301, 0.8523, 0.9307, 0.8518, 0.9317, 0.8499, 0.9311, 0.8633, 0.9406, 0.8634, 0.9422, 0.8616, 0.9422, 0.8615, 0.9406, 0.8552, 0.9315, 0.8568, 0.9316, 0.8565, 0.9325, 0.8549, 0.9326, 0.8601, 0.9335, 0.8635, 0.9366, 0.8619, 0.937, 0.859, 0.9344, 0.859, 0.9344, 0.8577, 0.9354, 0.8549, 0.9326, 0.8565, 0.9325, 0.8619, 0.937, 0.8612, 0.9385, 0.8577, 0.9354, 0.859, 0.9344, 0.8549, 0.9326, 0.8577, 0.9354, 0.8551, 0.9372, 0.8532, 0.935, 0.8182, 0.8277, 0.8141, 0.8277, 0.8141, 0.8248, 0.8182, 0.8248, 0.8518, 0.9317, 0.8533, 0.9322, 0.8516, 0.935, 0.8503, 0.9345, 0.8612, 0.9385, 0.8615, 0.9406, 0.8564, 0.9408, 0.8571, 0.9395, 0.8616, 0.9422, 0.8617, 0.9444, 0.8569, 0.9446, 0.8568, 0.9426, 0.8577, 0.9354, 0.8612, 0.9385, 0.8571, 0.9395, 0.8551, 0.9372, 0.8182, 0.8287, 0.8141, 0.8287, 0.8141, 0.8277, 0.8182, 0.8277, 0.8634, 0.9422, 0.8635, 0.9444, 0.8617, 0.9444, 0.8616, 0.9422, 0.8634, 0.9387, 0.8633, 0.9406, 0.8615, 0.9406, 0.8612, 0.9385, 0.8523, 0.9307, 0.8537, 0.9312, 0.8533, 0.9322, 0.8518, 0.9317, 0.8564, 0.9408, 0.8536, 0.938, 0.8551, 0.9372, 0.8571, 0.9395, 0.8516, 0.935, 0.8532, 0.935, 0.8551, 0.9372, 0.8536, 0.938, 0.8564, 0.9408, 0.8568, 0.9426, 0.8515, 0.9427, 0.8522, 0.9416, 0.8503, 0.9345, 0.8516, 0.935, 0.8494, 0.9375, 0.848, 0.9374, 0.8516, 0.935, 0.8536, 0.938, 0.8507, 0.9395, 0.8494, 0.9375, 0.8182, 0.8248, 0.8141, 0.8248, 0.8141, 0.8213, 0.8182, 0.8213, 0.8223, 0.8277, 0.8182, 0.8277, 0.8182, 0.8248, 0.8223, 0.8248, 0.8615, 0.9406, 0.8616, 0.9422, 0.8568, 0.9426, 0.8564, 0.9408, 0.8499, 0.9311, 0.8518, 0.9317, 0.8503, 0.9345, 0.8484, 0.9337, 0.8533, 0.9322, 0.8549, 0.9326, 0.8532, 0.935, 0.8516, 0.935, 0.8515, 0.9427, 0.8494, 0.9401, 0.8507, 0.9395, 0.8522, 0.9416, 0.848, 0.9374, 0.8494, 0.9375, 0.8507, 0.9395, 0.8494, 0.9401, 0.848, 0.9374, 0.8494, 0.9401, 0.8468, 0.9411, 0.846, 0.9391, 0.8182, 0.8213, 0.8141, 0.8213, 0.8141, 0.8184, 0.8182, 0.8184, 0.8484, 0.9337, 0.8503, 0.9345, 0.848, 0.9374, 0.8463, 0.9365, 0.8568, 0.9426, 0.8569, 0.9446, 0.8517, 0.9448, 0.8515, 0.9427, 0.8223, 0.8248, 0.8182, 0.8248, 0.8182, 0.8213, 0.8223, 0.8213, 0.8536, 0.938, 0.8564, 0.9408, 0.8522, 0.9416, 0.8507, 0.9395, 0.8468, 0.9411, 0.8448, 0.9419, 0.8444, 0.9387, 0.846, 0.9391, 0.8468, 0.9411, 0.8483, 0.9432, 0.8475, 0.9445, 0.8448, 0.9419, 0.8463, 0.9365, 0.848, 0.9374, 0.846, 0.9391, 0.8444, 0.9387, 0.8515, 0.9427, 0.8517, 0.9448, 0.8475, 0.9445, 0.8483, 0.9432, 0.8223, 0.8213, 0.8182, 0.8213, 0.8182, 0.8184, 0.8223, 0.8184, 0.8494, 0.9401, 0.8515, 0.9427, 0.8483, 0.9432, 0.8468, 0.9411, 0.552, 0.6079, 0.5623, 0.608, 0.5623, 0.611, 0.5622, 0.614, 0.5519, 0.6139, 0.5442, 0.6085, 0.5442, 0.6108, 0.5433, 0.6108, 0.5434, 0.6078, 0.5442, 0.6108, 0.5441, 0.6131, 0.5433, 0.6138, 0.5433, 0.6108, 0.5511, 0.6086, 0.5442, 0.6085, 0.5434, 0.6078, 0.552, 0.6079, 0.5441, 0.6131, 0.551, 0.6132, 0.5519, 0.6139, 0.5433, 0.6138, 0.551, 0.6132, 0.5511, 0.6086, 0.552, 0.6079, 0.5519, 0.6139, 0.88, 0.655, 0.8806, 0.6631, 0.8752, 0.6632, 0.8751, 0.6608, 0.8749, 0.6576, 0.8747, 0.6553, 0.8923, 0.6518, 0.8922, 0.6465, 0.8957, 0.6465, 0.8957, 0.648, 0.8959, 0.6501, 0.8959, 0.6517, 0.8752, 0.6632, 0.8689, 0.6633, 0.8688, 0.6612, 0.8751, 0.6608, 0.5458, 0.6446, 0.5456, 0.6399, 0.5567, 0.6393, 0.5569, 0.644, 0.4855, 0.7133, 0.475, 0.7136, 0.4746, 0.7091, 0.4851, 0.7088, 0.8957, 0.6465, 0.8999, 0.6465, 0.8999, 0.6479, 0.8957, 0.648, 0.5812, 0.6581, 0.5813, 0.6594, 0.5812, 0.6596, 0.581, 0.6581, 0.5456, 0.6399, 0.5458, 0.6446, 0.5455, 0.6451, 0.5451, 0.6396, 0.4855, 0.7133, 0.4851, 0.7088, 0.4855, 0.7084, 0.486, 0.7136, 0.5245, 0.6778, 0.5268, 0.6777, 0.4411, 0.552, 0.5434, 0.6682, 0.5597, 0.6673, 0.56, 0.6705, 0.5597, 0.6704, 0.5595, 0.6675, 0.5244, 0.6767, 0.5433, 0.6678, 0.4411, 0.552, 0.5267, 0.6766, 0.486, 0.7136, 0.4855, 0.7084, 0.4863, 0.7078, 0.4869, 0.7143, 0.4741, 0.7088, 0.4746, 0.714, 0.4737, 0.7146, 0.4733, 0.7082, 0.4746, 0.714, 0.486, 0.7136, 0.4869, 0.7143, 0.4737, 0.7146, 0.4855, 0.7084, 0.4741, 0.7088, 0.4733, 0.7082, 0.4863, 0.7078, 0.5451, 0.6396, 0.5455, 0.6451, 0.5446, 0.6457, 0.5442, 0.639, 0.5575, 0.6442, 0.557, 0.6389, 0.5579, 0.6382, 0.5583, 0.6449, 0.557, 0.6389, 0.5451, 0.6396, 0.5442, 0.639, 0.5579, 0.6382, 0.5455, 0.6451, 0.5575, 0.6442, 0.5583, 0.6449, 0.5446, 0.6457, 0.5591, 0.67, 0.559, 0.668, 0.5592, 0.6678, 0.5593, 0.6701, 0.5813, 0.6594, 0.5843, 0.6594, 0.5845, 0.6595, 0.5812, 0.6596, 0.559, 0.668, 0.5543, 0.6683, 0.5541, 0.6681, 0.5592, 0.6678, 0.5842, 0.6581, 0.5812, 0.6581, 0.581, 0.6581, 0.5843, 0.6579, 0.5808, 0.6599, 0.5806, 0.6578, 0.5808, 0.6579, 0.5809, 0.6597, 0.5544, 0.6703, 0.5591, 0.67, 0.5593, 0.6701, 0.5542, 0.6705, 0.7755, 0.178, 0.7901, 0.178, 0.7784, 0.1827, 0.766, 0.6518, 0.7631, 0.6565, 0.7513, 0.6519, 0.4498, 0.5915, 0.4389, 0.5932, 0.442, 0.5862, 0.444, 0.5987, 0.4389, 0.5932, 0.4498, 0.5915, 0.8044, 0.1031, 0.8156, 0.1098, 0.8134, 0.1103, 0.8056, 0.1051, 0.7512, 0.5842, 0.7559, 0.5746, 0.7571, 0.5765, 0.754, 0.5835, 0.4361, 0.671, 0.4389, 0.6663, 0.439, 0.6663, 0.4507, 0.671, 0.4361, 0.6443, 0.4478, 0.6395, 0.4508, 0.6442, 0.4507, 0.6442, 0.7901, 0.1621, 0.7755, 0.1621, 0.7755, 0.1607, 0.7901, 0.1607, 0.8341, 0.8367, 0.8341, 0.8387, 0.8323, 0.8387, 0.8323, 0.8367, 0.7901, 0.1353, 0.7755, 0.1354, 0.7755, 0.1339, 0.7901, 0.1339, 0.8341, 0.8302, 0.8341, 0.8335, 0.8323, 0.8335, 0.8323, 0.8302, 0.5524, 0.5939, 0.5524, 0.5916, 0.5529, 0.592, 0.5528, 0.5935, 0.5517, 0.5989, 0.5485, 0.5988, 0.5489, 0.5985, 0.5513, 0.5986, 0.5556, 0.6016, 0.5555, 0.5993, 0.556, 0.5996, 0.556, 0.6012, 0.5555, 0.5918, 0.5553, 0.5939, 0.5549, 0.5936, 0.5551, 0.5921, 0.5518, 0.5967, 0.5517, 0.5989, 0.5513, 0.5986, 0.5514, 0.5971, 0.5586, 0.6014, 0.5556, 0.6016, 0.556, 0.6012, 0.5582, 0.6012, 0.5523, 0.5942, 0.5553, 0.5942, 0.5549, 0.5946, 0.5528, 0.5945, 0.5524, 0.5916, 0.5555, 0.5918, 0.5551, 0.5921, 0.5529, 0.592, 0.5485, 0.5991, 0.5517, 0.5992, 0.5513, 0.5996, 0.549, 0.5994, 0.5485, 0.5988, 0.5484, 0.5966, 0.5489, 0.5969, 0.5489, 0.5985, 0.5588, 0.5995, 0.5586, 0.6014, 0.5582, 0.6012, 0.5584, 0.5999, 0.552, 0.5916, 0.549, 0.5917, 0.5488, 0.5916, 0.5522, 0.5914, 0.549, 0.5917, 0.5487, 0.5936, 0.5484, 0.5938, 0.5488, 0.5916, 0.5519, 0.5939, 0.552, 0.5916, 0.5522, 0.5914, 0.5521, 0.5941, 0.5487, 0.5936, 0.5519, 0.5939, 0.5521, 0.5941, 0.5484, 0.5938, 0.5555, 0.5918, 0.5524, 0.5916, 0.5522, 0.5914, 0.5557, 0.5916, 0.5553, 0.5939, 0.5555, 0.5918, 0.5557, 0.5916, 0.5555, 0.5941, 0.5524, 0.5916, 0.5524, 0.5939, 0.5521, 0.5941, 0.5522, 0.5914, 0.5524, 0.5939, 0.5553, 0.5939, 0.5555, 0.5941, 0.5521, 0.5941, 0.5586, 0.5921, 0.5559, 0.5918, 0.5557, 0.5916, 0.5588, 0.592, 0.5589, 0.5941, 0.5586, 0.5921, 0.5588, 0.592, 0.5591, 0.5942, 0.5559, 0.5918, 0.5557, 0.5939, 0.5555, 0.5941, 0.5557, 0.5916, 0.5557, 0.5939, 0.5589, 0.5941, 0.5591, 0.5942, 0.5555, 0.5941, 0.5486, 0.5939, 0.5484, 0.5962, 0.5482, 0.5964, 0.5484, 0.5938, 0.5518, 0.5964, 0.5519, 0.5942, 0.5521, 0.5941, 0.552, 0.5966, 0.5484, 0.5962, 0.5518, 0.5964, 0.552, 0.5966, 0.5482, 0.5964, 0.5519, 0.5942, 0.5486, 0.5939, 0.5484, 0.5938, 0.5521, 0.5941, 0.5552, 0.5964, 0.5553, 0.5942, 0.5555, 0.5941, 0.5554, 0.5966, 0.5523, 0.5942, 0.5522, 0.5964, 0.552, 0.5966, 0.5521, 0.5941, 0.5522, 0.5964, 0.5552, 0.5964, 0.5554, 0.5966, 0.552, 0.5966, 0.5553, 0.5942, 0.5523, 0.5942, 0.5521, 0.5941, 0.5555, 0.5941, 0.559, 0.5966, 0.5589, 0.5944, 0.5591, 0.5942, 0.5592, 0.5968, 0.5557, 0.5943, 0.5557, 0.5964, 0.5554, 0.5966, 0.5555, 0.5941, 0.5557, 0.5964, 0.559, 0.5966, 0.5592, 0.5968, 0.5554, 0.5966, 0.5589, 0.5944, 0.5557, 0.5943, 0.5555, 0.5941, 0.5591, 0.5942, 0.5484, 0.5966, 0.5485, 0.5988, 0.5483, 0.599, 0.5482, 0.5964, 0.5517, 0.5989, 0.5518, 0.5967, 0.552, 0.5966, 0.5519, 0.5991, 0.5485, 0.5988, 0.5517, 0.5989, 0.5519, 0.5991, 0.5483, 0.599, 0.5518, 0.5967, 0.5484, 0.5966, 0.5482, 0.5964, 0.552, 0.5966, 0.5551, 0.599, 0.5552, 0.5967, 0.5554, 0.5966, 0.5553, 0.5991, 0.5522, 0.5968, 0.5521, 0.5989, 0.5519, 0.5991, 0.552, 0.5966, 0.5521, 0.5989, 0.5551, 0.599, 0.5553, 0.5991, 0.5519, 0.5991, 0.5552, 0.5967, 0.5522, 0.5968, 0.552, 0.5966, 0.5554, 0.5966, 0.5589, 0.5992, 0.559, 0.5969, 0.5592, 0.5968, 0.559, 0.5994, 0.5556, 0.5968, 0.5555, 0.599, 0.5553, 0.5991, 0.5554, 0.5966, 0.5555, 0.599, 0.5589, 0.5992, 0.559, 0.5994, 0.5553, 0.5991, 0.559, 0.5969, 0.5556, 0.5968, 0.5554, 0.5966, 0.5592, 0.5968, 0.5485, 0.5991, 0.5488, 0.6011, 0.5487, 0.6012, 0.5483, 0.599, 0.5488, 0.6011, 0.5517, 0.6013, 0.5519, 0.6016, 0.5487, 0.6012, 0.5517, 0.6013, 0.5517, 0.5992, 0.5519, 0.5991, 0.5519, 0.6016, 0.5517, 0.5992, 0.5485, 0.5991, 0.5483, 0.599, 0.5519, 0.5991, 0.5521, 0.6014, 0.5552, 0.6016, 0.5554, 0.6018, 0.5519, 0.6016, 0.5552, 0.6016, 0.5551, 0.5993, 0.5553, 0.5991, 0.5554, 0.6018, 0.5521, 0.5992, 0.5521, 0.6014, 0.5519, 0.6016, 0.5519, 0.5991, 0.5551, 0.5993, 0.5521, 0.5992, 0.5519, 0.5991, 0.5553, 0.5991, 0.5586, 0.6014, 0.5588, 0.5995, 0.559, 0.5994, 0.5587, 0.6016, 0.5556, 0.6016, 0.5586, 0.6014, 0.5587, 0.6016, 0.5554, 0.6018, 0.5555, 0.5993, 0.5556, 0.6016, 0.5554, 0.6018, 0.5553, 0.5991, 0.5588, 0.5995, 0.5555, 0.5993, 0.5553, 0.5991, 0.559, 0.5994, 0.5515, 0.5936, 0.5491, 0.5933, 0.5493, 0.5919, 0.5516, 0.592, 0.5584, 0.5938, 0.5561, 0.5936, 0.5563, 0.5921, 0.5583, 0.5924, 0.5582, 0.6012, 0.556, 0.6012, 0.556, 0.5996, 0.5584, 0.5999, 0.5584, 0.5989, 0.5559, 0.5986, 0.5561, 0.5971, 0.5586, 0.5973, 0.5585, 0.5963, 0.556, 0.5961, 0.5562, 0.5945, 0.5585, 0.5947, 0.5546, 0.6013, 0.5525, 0.601, 0.5526, 0.5995, 0.5547, 0.5997, 0.5551, 0.5921, 0.5549, 0.5936, 0.5528, 0.5935, 0.5529, 0.592, 0.5548, 0.5971, 0.5546, 0.5987, 0.5525, 0.5986, 0.5527, 0.5971, 0.5549, 0.5946, 0.5548, 0.5961, 0.5526, 0.5961, 0.5528, 0.5945, 0.5512, 0.6011, 0.5491, 0.6008, 0.549, 0.5994, 0.5513, 0.5996, 0.5513, 0.5986, 0.5489, 0.5985, 0.5489, 0.5969, 0.5514, 0.5971, 0.5513, 0.5961, 0.5489, 0.5959, 0.5491, 0.5943, 0.5515, 0.5946, 0.5555, 0.5993, 0.5588, 0.5995, 0.5584, 0.5999, 0.556, 0.5996, 0.5484, 0.5962, 0.5486, 0.5939, 0.5491, 0.5943, 0.5489, 0.5959, 0.5484, 0.5966, 0.5518, 0.5967, 0.5514, 0.5971, 0.5489, 0.5969, 0.5553, 0.5939, 0.5524, 0.5939, 0.5528, 0.5935, 0.5549, 0.5936, 0.5555, 0.599, 0.5556, 0.5968, 0.5561, 0.5971, 0.5559, 0.5986, 0.5519, 0.5942, 0.5518, 0.5964, 0.5513, 0.5961, 0.5515, 0.5946, 0.5589, 0.5992, 0.5555, 0.599, 0.5559, 0.5986, 0.5584, 0.5989, 0.5518, 0.5964, 0.5484, 0.5962, 0.5489, 0.5959, 0.5513, 0.5961, 0.5552, 0.6016, 0.5521, 0.6014, 0.5525, 0.601, 0.5546, 0.6013, 0.5589, 0.5944, 0.559, 0.5966, 0.5585, 0.5963, 0.5585, 0.5947, 0.5556, 0.5968, 0.559, 0.5969, 0.5586, 0.5973, 0.5561, 0.5971, 0.549, 0.5917, 0.552, 0.5916, 0.5516, 0.592, 0.5493, 0.5919, 0.5486, 0.5939, 0.5519, 0.5942, 0.5515, 0.5946, 0.5491, 0.5943, 0.5551, 0.5993, 0.5552, 0.6016, 0.5546, 0.6013, 0.5547, 0.5997, 0.5557, 0.5964, 0.5557, 0.5943, 0.5562, 0.5945, 0.556, 0.5961, 0.5487, 0.5936, 0.549, 0.5917, 0.5493, 0.5919, 0.5491, 0.5933, 0.5521, 0.6014, 0.5521, 0.5992, 0.5526, 0.5995, 0.5525, 0.601, 0.559, 0.5966, 0.5557, 0.5964, 0.556, 0.5961, 0.5585, 0.5963, 0.552, 0.5916, 0.5519, 0.5939, 0.5515, 0.5936, 0.5516, 0.592, 0.5552, 0.5967, 0.5551, 0.599, 0.5546, 0.5987, 0.5548, 0.5971, 0.5521, 0.5992, 0.5551, 0.5993, 0.5547, 0.5997, 0.5526, 0.5995, 0.5559, 0.5918, 0.5586, 0.5921, 0.5583, 0.5924, 0.5563, 0.5921, 0.5557, 0.5943, 0.5589, 0.5944, 0.5585, 0.5947, 0.5562, 0.5945, 0.5519, 0.5939, 0.5487, 0.5936, 0.5491, 0.5933, 0.5515, 0.5936, 0.5521, 0.5989, 0.5522, 0.5968, 0.5527, 0.5971, 0.5525, 0.5986, 0.5586, 0.5921, 0.5589, 0.5941, 0.5584, 0.5938, 0.5583, 0.5924, 0.5551, 0.599, 0.5521, 0.5989, 0.5525, 0.5986, 0.5546, 0.5987, 0.5557, 0.5939, 0.5559, 0.5918, 0.5563, 0.5921, 0.5561, 0.5936, 0.5488, 0.6011, 0.5485, 0.5991, 0.549, 0.5994, 0.5491, 0.6008, 0.5553, 0.5942, 0.5552, 0.5964, 0.5548, 0.5961, 0.5549, 0.5946, 0.5522, 0.5968, 0.5552, 0.5967, 0.5548, 0.5971, 0.5527, 0.5971, 0.5589, 0.5941, 0.5557, 0.5939, 0.5561, 0.5936, 0.5584, 0.5938, 0.5517, 0.6013, 0.5488, 0.6011, 0.5491, 0.6008, 0.5512, 0.6011, 0.5522, 0.5964, 0.5523, 0.5942, 0.5528, 0.5945, 0.5526, 0.5961, 0.5517, 0.5992, 0.5517, 0.6013, 0.5512, 0.6011, 0.5513, 0.5996, 0.5552, 0.5964, 0.5522, 0.5964, 0.5526, 0.5961, 0.5548, 0.5961, 0.8638, 0.6714, 0.8606, 0.6665, 0.8606, 0.6665, 0.8638, 0.6714, 0.8137, 0.556, 0.8172, 0.5511, 0.8172, 0.5511, 0.8137, 0.556, 0.5394, 0.6644, 0.5369, 0.6645, 0.4411, 0.552, 0.5397, 0.6695, 0.4877, 0.6457, 0.4877, 0.6453, 0.4568, 0.6091, 0.4983, 0.6144, 0.537, 0.6657, 0.5701, 0.5686, 0.5397, 0.67, 0.5394, 0.6655, 0.4844, 0.6492, 0.5008, 0.621, 0.4568, 0.6091, 0.4844, 0.6496])
me_cube_001.materials.append(mat_allmaterials)
me_cube_001.use_remesh_fix_poles = True
me_cube_001.use_remesh_preserve_attributes = False
me_cube_001.use_mirror_vertex_groups = False
me_cube_001.update()

# ---- objects
ob_ground = bpy.data.objects.new('Ground', me_cube)
ob_light = bpy.data.objects.new('Light', light_light)
ob_camera = bpy.data.objects.new('Camera', cam_camera)
ob_house = bpy.data.objects.new('House', me_cube_001)

# ---- transforms, parenting, visibility, modifiers, constraints
ob_ground.location = (0.0, 0.0, 0.0)
ob_ground.scale = (2.88, 2.88, 0.25)
ob_ground.lock_rotations_4d = False
ob_ground.empty_display_type = 'ARROWS'
ob_ground.lineart.crease_threshold = 0.0
ob_light.location = (-0.07524, 1.061, 5.904)
ob_light.rotation_euler = (0.6503, 0.05522, 1.866)
ob_light.lock_rotations_4d = False
ob_light.empty_display_type = 'ARROWS'
ob_light.color = (0.0, 0.0, 0.0, 0.0)
ob_light.lineart.crease_threshold = 0.0
ob_camera.location = (11.25, -10.48, 7.66)
ob_camera.rotation_euler = (1.109, 0.0, 0.8149)
ob_camera.lock_rotations_4d = False
ob_camera.empty_display_type = 'ARROWS'
ob_camera.color = (0.0, 0.0, 0.0, 0.0)
ob_camera.display_type = 'WIRE'
ob_camera.lineart.crease_threshold = 0.0
ob_house.location = (0.0, 0.0, 1.241)
ob_house.rotation_euler = (0.0, -0.0, 3.142)
ob_house.scale = (1.918, 1.0, 1.0)
ob_house.lineart.crease_threshold = 0.0

# ---- collection membership
col_collection.objects.link(ob_ground)
col_collection.objects.link(ob_light)
col_collection.objects.link(ob_camera)
col_collection.objects.link(ob_house)

# ---- scene / render settings (as saved in the file)
scene.camera = ob_camera
scene.frame_start = 1; scene.frame_end = 250; scene.frame_set(1)
scene.render.engine = 'BLENDER_EEVEE_NEXT'
scene.cycles.use_denoising = False
scene.cycles.samples = 128
scene.cycles.sampling_pattern = 'TABULATED_SOBOL'
scene.cycles.use_adaptive_sampling = False
scene.cycles.use_light_tree = False
scene.eevee.use_gtao = True
scene.view_settings.view_transform = 'Filmic'
bpy.context.view_layer.update()
